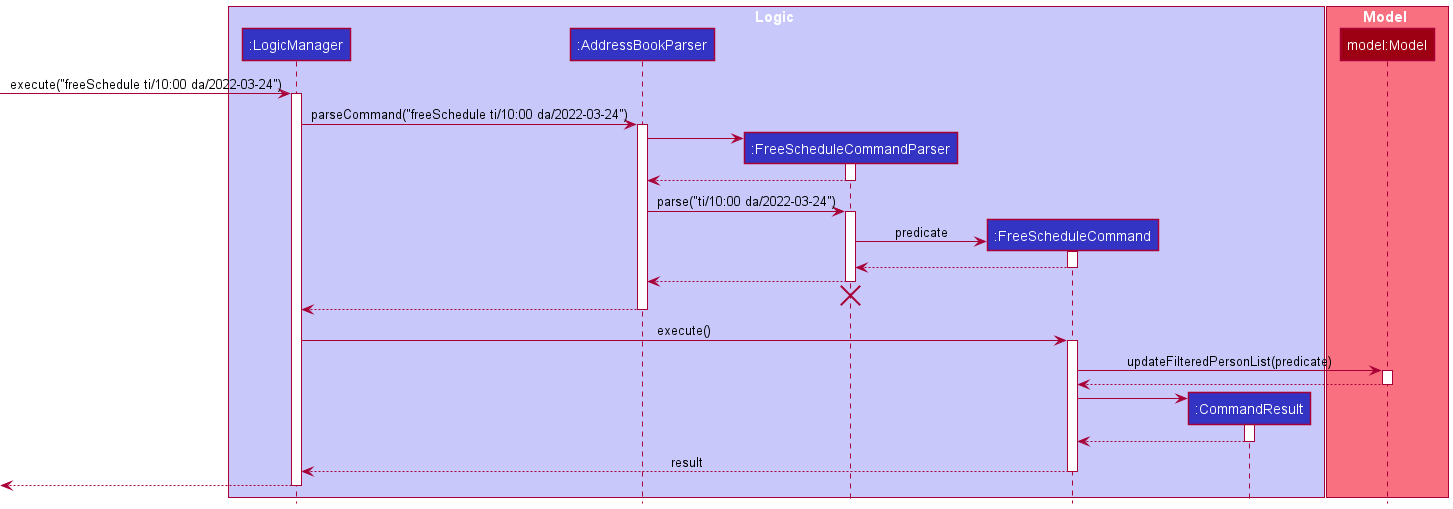

The diagram above was rendered by PlantUML. Its source (embedded in the PNG):
@startuml
!include style.puml

box Logic LOGIC_COLOR_T1
participant ":LogicManager" as LogicManager LOGIC_COLOR
participant ":AddressBookParser" as AddressBookParser LOGIC_COLOR
participant ":FreeScheduleCommandParser" as FreeScheduleCommandParser LOGIC_COLOR
participant ":FreeScheduleCommand" as FreeScheduleCommand LOGIC_COLOR
participant ":CommandResult" as CommandResult LOGIC_COLOR
end box

box Model MODEL_COLOR_T1
participant "model:Model" as Model MODEL_COLOR
end box

[-> LogicManager : execute("freeSchedule ti/10:00 da/2022-03-24")
activate LogicManager

LogicManager -> AddressBookParser : parseCommand("freeSchedule ti/10:00 da/2022-03-24")
activate AddressBookParser

create FreeScheduleCommandParser
AddressBookParser -> FreeScheduleCommandParser
activate FreeScheduleCommandParser

FreeScheduleCommandParser --> AddressBookParser
deactivate FreeScheduleCommandParser

AddressBookParser -> FreeScheduleCommandParser : parse("ti/10:00 da/2022-03-24")
activate FreeScheduleCommandParser

create FreeScheduleCommand
FreeScheduleCommandParser -> FreeScheduleCommand :predicate
activate FreeScheduleCommand

FreeScheduleCommand --> FreeScheduleCommandParser
deactivate FreeScheduleCommand

FreeScheduleCommandParser --> AddressBookParser
deactivate FreeScheduleCommandParser
'Hidden arrow to position the destroy marker below the end of the activation bar.
FreeScheduleCommandParser -[hidden]-> AddressBookParser
destroy FreeScheduleCommandParser

AddressBookParser --> LogicManager
deactivate AddressBookParser

LogicManager -> FreeScheduleCommand : execute()
activate FreeScheduleCommand

FreeScheduleCommand -> Model : updateFilteredPersonList(predicate)
activate Model

Model --> FreeScheduleCommand
deactivate Model

create CommandResult
FreeScheduleCommand -> CommandResult
activate CommandResult

CommandResult --> FreeScheduleCommand
deactivate CommandResult

FreeScheduleCommand --> LogicManager : result
deactivate FreeScheduleCommand

[<--LogicManager
deactivate LogicManager
@enduml